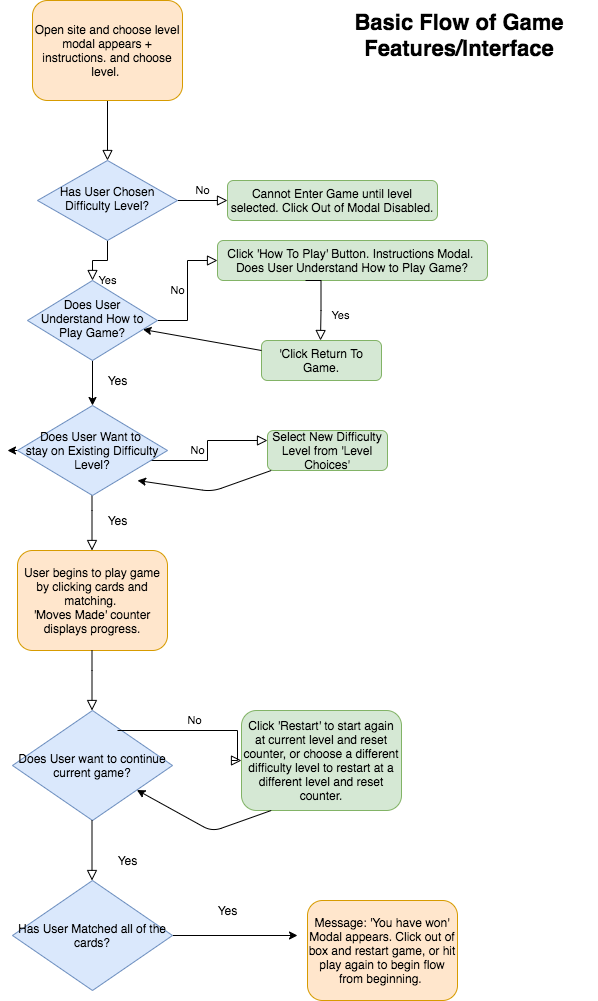

The diagram above was exported from draw.io. Its source (the exported page's mxGraphModel, read from the mxfile embedded in the PNG):
<mxGraphModel dx="946" dy="646" grid="1" gridSize="10" guides="1" tooltips="1" connect="1" arrows="1" fold="1" page="1" pageScale="1" pageWidth="827" pageHeight="1169" math="0" shadow="0">
  <root>
    <mxCell id="WIyWlLk6GJQsqaUBKTNV-0" />
    <mxCell id="WIyWlLk6GJQsqaUBKTNV-1" parent="WIyWlLk6GJQsqaUBKTNV-0" />
    <mxCell id="WIyWlLk6GJQsqaUBKTNV-2" value="" style="rounded=0;html=1;jettySize=auto;orthogonalLoop=1;fontSize=11;endArrow=block;endFill=0;endSize=8;strokeWidth=1;shadow=0;labelBackgroundColor=none;edgeStyle=orthogonalEdgeStyle;" parent="WIyWlLk6GJQsqaUBKTNV-1" source="WIyWlLk6GJQsqaUBKTNV-3" target="WIyWlLk6GJQsqaUBKTNV-6" edge="1">
      <mxGeometry relative="1" as="geometry" />
    </mxCell>
    <mxCell id="WIyWlLk6GJQsqaUBKTNV-3" value="Open site and choose level modal appears + instructions. and choose level.&amp;nbsp;&lt;br&gt;" style="rounded=1;whiteSpace=wrap;html=1;fontSize=12;glass=0;strokeWidth=1;shadow=0;fillColor=#ffe6cc;strokeColor=#d79b00;" parent="WIyWlLk6GJQsqaUBKTNV-1" vertex="1">
      <mxGeometry x="125" y="10" width="150" height="100" as="geometry" />
    </mxCell>
    <mxCell id="WIyWlLk6GJQsqaUBKTNV-4" value="Yes" style="rounded=0;html=1;jettySize=auto;orthogonalLoop=1;fontSize=11;endArrow=block;endFill=0;endSize=8;strokeWidth=1;shadow=0;labelBackgroundColor=none;edgeStyle=orthogonalEdgeStyle;" parent="WIyWlLk6GJQsqaUBKTNV-1" source="WIyWlLk6GJQsqaUBKTNV-6" target="WIyWlLk6GJQsqaUBKTNV-10" edge="1">
      <mxGeometry x="1" y="15" relative="1" as="geometry">
        <mxPoint as="offset" />
      </mxGeometry>
    </mxCell>
    <mxCell id="WIyWlLk6GJQsqaUBKTNV-5" value="No" style="edgeStyle=orthogonalEdgeStyle;rounded=0;html=1;jettySize=auto;orthogonalLoop=1;fontSize=11;endArrow=block;endFill=0;endSize=8;strokeWidth=1;shadow=0;labelBackgroundColor=none;" parent="WIyWlLk6GJQsqaUBKTNV-1" source="WIyWlLk6GJQsqaUBKTNV-6" target="WIyWlLk6GJQsqaUBKTNV-7" edge="1">
      <mxGeometry y="10" relative="1" as="geometry">
        <mxPoint as="offset" />
      </mxGeometry>
    </mxCell>
    <mxCell id="WIyWlLk6GJQsqaUBKTNV-6" value="Has User Chosen Difficulty Level?" style="rhombus;whiteSpace=wrap;html=1;shadow=0;fontFamily=Helvetica;fontSize=12;align=center;strokeWidth=1;spacing=6;spacingTop=-4;fillColor=#dae8fc;strokeColor=#6c8ebf;" parent="WIyWlLk6GJQsqaUBKTNV-1" vertex="1">
      <mxGeometry x="130" y="170" width="140" height="80" as="geometry" />
    </mxCell>
    <mxCell id="WIyWlLk6GJQsqaUBKTNV-7" value="Cannot Enter Game until level selected. Click Out of Modal Disabled." style="rounded=1;whiteSpace=wrap;html=1;fontSize=12;glass=0;strokeWidth=1;shadow=0;fillColor=#d5e8d4;strokeColor=#82b366;" parent="WIyWlLk6GJQsqaUBKTNV-1" vertex="1">
      <mxGeometry x="320" y="190" width="210" height="40" as="geometry" />
    </mxCell>
    <mxCell id="WIyWlLk6GJQsqaUBKTNV-9" value="No" style="edgeStyle=orthogonalEdgeStyle;rounded=0;html=1;jettySize=auto;orthogonalLoop=1;fontSize=11;endArrow=block;endFill=0;endSize=8;strokeWidth=1;shadow=0;labelBackgroundColor=none;" parent="WIyWlLk6GJQsqaUBKTNV-1" source="WIyWlLk6GJQsqaUBKTNV-10" target="WIyWlLk6GJQsqaUBKTNV-12" edge="1">
      <mxGeometry y="10" relative="1" as="geometry">
        <mxPoint as="offset" />
      </mxGeometry>
    </mxCell>
    <mxCell id="A66hcL1KuoljpVN-z8G8-14" value="" style="edgeStyle=orthogonalEdgeStyle;rounded=0;orthogonalLoop=1;jettySize=auto;html=1;" edge="1" parent="WIyWlLk6GJQsqaUBKTNV-1" source="WIyWlLk6GJQsqaUBKTNV-10" target="A66hcL1KuoljpVN-z8G8-10">
      <mxGeometry relative="1" as="geometry" />
    </mxCell>
    <mxCell id="WIyWlLk6GJQsqaUBKTNV-10" value="Does User Understand How to Play Game?" style="rhombus;whiteSpace=wrap;html=1;shadow=0;fontFamily=Helvetica;fontSize=12;align=center;strokeWidth=1;spacing=6;spacingTop=-4;fillColor=#dae8fc;strokeColor=#6c8ebf;" parent="WIyWlLk6GJQsqaUBKTNV-1" vertex="1">
      <mxGeometry x="120" y="290" width="130" height="80" as="geometry" />
    </mxCell>
    <mxCell id="WIyWlLk6GJQsqaUBKTNV-12" value="Click 'How To Play' Button. Instructions Modal.&amp;nbsp;&lt;br&gt;Does User Understand How to Play Game?" style="rounded=1;whiteSpace=wrap;html=1;fontSize=12;glass=0;strokeWidth=1;shadow=0;fillColor=#d5e8d4;strokeColor=#82b366;" parent="WIyWlLk6GJQsqaUBKTNV-1" vertex="1">
      <mxGeometry x="310" y="250" width="270" height="40" as="geometry" />
    </mxCell>
    <mxCell id="A66hcL1KuoljpVN-z8G8-0" value="'Click Return To Game." style="rounded=1;whiteSpace=wrap;html=1;fontSize=12;glass=0;strokeWidth=1;shadow=0;fillColor=#d5e8d4;strokeColor=#82b366;" vertex="1" parent="WIyWlLk6GJQsqaUBKTNV-1">
      <mxGeometry x="354" y="350" width="120" height="40" as="geometry" />
    </mxCell>
    <mxCell id="A66hcL1KuoljpVN-z8G8-2" value="Yes" style="rounded=0;html=1;jettySize=auto;orthogonalLoop=1;fontSize=11;endArrow=block;endFill=0;endSize=8;strokeWidth=1;shadow=0;labelBackgroundColor=none;edgeStyle=orthogonalEdgeStyle;" edge="1" parent="WIyWlLk6GJQsqaUBKTNV-1">
      <mxGeometry x="0.3333" y="20" relative="1" as="geometry">
        <mxPoint as="offset" />
        <mxPoint x="398" y="290" as="sourcePoint" />
        <mxPoint x="413" y="350" as="targetPoint" />
        <Array as="points">
          <mxPoint x="413.5" y="290" />
          <mxPoint x="413.5" y="320" />
        </Array>
      </mxGeometry>
    </mxCell>
    <mxCell id="A66hcL1KuoljpVN-z8G8-3" value="" style="endArrow=classic;html=1;exitX=0;exitY=0.25;exitDx=0;exitDy=0;" edge="1" parent="WIyWlLk6GJQsqaUBKTNV-1" source="A66hcL1KuoljpVN-z8G8-0" target="WIyWlLk6GJQsqaUBKTNV-10">
      <mxGeometry width="50" height="50" relative="1" as="geometry">
        <mxPoint x="340" y="430" as="sourcePoint" />
        <mxPoint x="390" y="380" as="targetPoint" />
      </mxGeometry>
    </mxCell>
    <mxCell id="A66hcL1KuoljpVN-z8G8-4" value="" style="rounded=0;html=1;jettySize=auto;orthogonalLoop=1;fontSize=11;endArrow=block;endFill=0;endSize=8;strokeWidth=1;shadow=0;labelBackgroundColor=none;edgeStyle=orthogonalEdgeStyle;" edge="1" parent="WIyWlLk6GJQsqaUBKTNV-1">
      <mxGeometry relative="1" as="geometry">
        <mxPoint x="184.5" y="500" as="sourcePoint" />
        <mxPoint x="184.5" y="560" as="targetPoint" />
        <Array as="points">
          <mxPoint x="184.5" y="520" />
          <mxPoint x="184.5" y="520" />
        </Array>
      </mxGeometry>
    </mxCell>
    <mxCell id="A66hcL1KuoljpVN-z8G8-5" value="Yes" style="text;html=1;align=center;verticalAlign=middle;resizable=0;points=[];autosize=1;" vertex="1" parent="WIyWlLk6GJQsqaUBKTNV-1">
      <mxGeometry x="190" y="520" width="40" height="20" as="geometry" />
    </mxCell>
    <mxCell id="A66hcL1KuoljpVN-z8G8-7" value="Select New Difficulty Level from 'Level Choices'" style="rounded=1;whiteSpace=wrap;html=1;fontSize=12;glass=0;strokeWidth=1;shadow=0;fillColor=#d5e8d4;strokeColor=#82b366;" vertex="1" parent="WIyWlLk6GJQsqaUBKTNV-1">
      <mxGeometry x="360" y="440" width="120" height="40" as="geometry" />
    </mxCell>
    <mxCell id="A66hcL1KuoljpVN-z8G8-8" value="No" style="edgeStyle=orthogonalEdgeStyle;rounded=0;html=1;jettySize=auto;orthogonalLoop=1;fontSize=11;endArrow=block;endFill=0;endSize=8;strokeWidth=1;shadow=0;labelBackgroundColor=none;entryX=0;entryY=0.25;entryDx=0;entryDy=0;" edge="1" parent="WIyWlLk6GJQsqaUBKTNV-1" target="A66hcL1KuoljpVN-z8G8-7">
      <mxGeometry y="10" relative="1" as="geometry">
        <mxPoint as="offset" />
        <mxPoint x="240" y="470" as="sourcePoint" />
        <mxPoint x="300" y="410" as="targetPoint" />
      </mxGeometry>
    </mxCell>
    <mxCell id="A66hcL1KuoljpVN-z8G8-9" value="" style="endArrow=classic;html=1;" edge="1" parent="WIyWlLk6GJQsqaUBKTNV-1" source="A66hcL1KuoljpVN-z8G8-7">
      <mxGeometry width="50" height="50" relative="1" as="geometry">
        <mxPoint x="348.55" y="511.03999999999996" as="sourcePoint" />
        <mxPoint x="229.99776119402992" y="489.995223880597" as="targetPoint" />
        <Array as="points">
          <mxPoint x="304.55" y="501.03999999999996" />
        </Array>
      </mxGeometry>
    </mxCell>
    <mxCell id="A66hcL1KuoljpVN-z8G8-11" style="edgeStyle=orthogonalEdgeStyle;rounded=0;orthogonalLoop=1;jettySize=auto;html=1;exitX=0;exitY=0.5;exitDx=0;exitDy=0;" edge="1" parent="WIyWlLk6GJQsqaUBKTNV-1" source="A66hcL1KuoljpVN-z8G8-10">
      <mxGeometry relative="1" as="geometry">
        <mxPoint x="100" y="460" as="targetPoint" />
      </mxGeometry>
    </mxCell>
    <mxCell id="A66hcL1KuoljpVN-z8G8-10" value="&lt;span&gt;Does User Want to &lt;br&gt;stay on Existing Difficulty Level?&lt;/span&gt;" style="rhombus;whiteSpace=wrap;html=1;fillColor=#dae8fc;strokeColor=#6c8ebf;" vertex="1" parent="WIyWlLk6GJQsqaUBKTNV-1">
      <mxGeometry x="110" y="415" width="150" height="90" as="geometry" />
    </mxCell>
    <mxCell id="A66hcL1KuoljpVN-z8G8-13" value="User begins to play game by clicking cards and matching.&amp;nbsp;&lt;br&gt;'Moves Made' counter displays progress." style="rounded=1;whiteSpace=wrap;html=1;fontSize=12;glass=0;strokeWidth=1;shadow=0;fillColor=#ffe6cc;strokeColor=#d79b00;" vertex="1" parent="WIyWlLk6GJQsqaUBKTNV-1">
      <mxGeometry x="110" y="560" width="150" height="100" as="geometry" />
    </mxCell>
    <mxCell id="A66hcL1KuoljpVN-z8G8-16" value="Yes" style="text;html=1;align=center;verticalAlign=middle;resizable=0;points=[];autosize=1;" vertex="1" parent="WIyWlLk6GJQsqaUBKTNV-1">
      <mxGeometry x="190" y="380" width="40" height="20" as="geometry" />
    </mxCell>
    <mxCell id="A66hcL1KuoljpVN-z8G8-17" value="Does User want to continue current game?" style="rhombus;whiteSpace=wrap;html=1;fillColor=#dae8fc;strokeColor=#6c8ebf;" vertex="1" parent="WIyWlLk6GJQsqaUBKTNV-1">
      <mxGeometry x="105" y="720" width="160" height="110" as="geometry" />
    </mxCell>
    <mxCell id="A66hcL1KuoljpVN-z8G8-18" value="" style="rounded=0;html=1;jettySize=auto;orthogonalLoop=1;fontSize=11;endArrow=block;endFill=0;endSize=8;strokeWidth=1;shadow=0;labelBackgroundColor=none;edgeStyle=orthogonalEdgeStyle;" edge="1" parent="WIyWlLk6GJQsqaUBKTNV-1">
      <mxGeometry relative="1" as="geometry">
        <mxPoint x="184.5" y="660" as="sourcePoint" />
        <mxPoint x="184.5" y="720" as="targetPoint" />
        <Array as="points">
          <mxPoint x="184.5" y="680" />
          <mxPoint x="184.5" y="680" />
        </Array>
      </mxGeometry>
    </mxCell>
    <mxCell id="A66hcL1KuoljpVN-z8G8-19" value="Click 'Restart' to start again at current level and reset counter, or choose a different difficulty level to restart at a different level and reset counter." style="rounded=1;whiteSpace=wrap;html=1;fontSize=12;glass=0;strokeWidth=1;shadow=0;fillColor=#d5e8d4;strokeColor=#82b366;" vertex="1" parent="WIyWlLk6GJQsqaUBKTNV-1">
      <mxGeometry x="334" y="720" width="160" height="100" as="geometry" />
    </mxCell>
    <mxCell id="A66hcL1KuoljpVN-z8G8-20" value="No" style="edgeStyle=orthogonalEdgeStyle;rounded=0;html=1;jettySize=auto;orthogonalLoop=1;fontSize=11;endArrow=block;endFill=0;endSize=8;strokeWidth=1;shadow=0;labelBackgroundColor=none;" edge="1" parent="WIyWlLk6GJQsqaUBKTNV-1" target="A66hcL1KuoljpVN-z8G8-19">
      <mxGeometry y="10" relative="1" as="geometry">
        <mxPoint as="offset" />
        <mxPoint x="210" y="740" as="sourcePoint" />
        <mxPoint x="330" y="720" as="targetPoint" />
        <Array as="points">
          <mxPoint x="330" y="740" />
          <mxPoint x="330" y="770" />
        </Array>
      </mxGeometry>
    </mxCell>
    <mxCell id="A66hcL1KuoljpVN-z8G8-21" value="" style="endArrow=classic;html=1;" edge="1" parent="WIyWlLk6GJQsqaUBKTNV-1" target="A66hcL1KuoljpVN-z8G8-17">
      <mxGeometry width="50" height="50" relative="1" as="geometry">
        <mxPoint x="363.7378167641325" y="820" as="sourcePoint" />
        <mxPoint x="229.99776119402986" y="829.995223880597" as="targetPoint" />
        <Array as="points">
          <mxPoint x="304.55" y="841.04" />
        </Array>
      </mxGeometry>
    </mxCell>
    <mxCell id="A66hcL1KuoljpVN-z8G8-25" style="edgeStyle=orthogonalEdgeStyle;rounded=0;orthogonalLoop=1;jettySize=auto;html=1;exitX=1;exitY=0.5;exitDx=0;exitDy=0;" edge="1" parent="WIyWlLk6GJQsqaUBKTNV-1" source="A66hcL1KuoljpVN-z8G8-22">
      <mxGeometry relative="1" as="geometry">
        <mxPoint x="390" y="945" as="targetPoint" />
      </mxGeometry>
    </mxCell>
    <mxCell id="A66hcL1KuoljpVN-z8G8-22" value="Has User Matched all of the cards?" style="rhombus;whiteSpace=wrap;html=1;fillColor=#dae8fc;strokeColor=#6c8ebf;" vertex="1" parent="WIyWlLk6GJQsqaUBKTNV-1">
      <mxGeometry x="105" y="890" width="160" height="110" as="geometry" />
    </mxCell>
    <mxCell id="A66hcL1KuoljpVN-z8G8-23" value="" style="rounded=0;html=1;jettySize=auto;orthogonalLoop=1;fontSize=11;endArrow=block;endFill=0;endSize=8;strokeWidth=1;shadow=0;labelBackgroundColor=none;edgeStyle=orthogonalEdgeStyle;" edge="1" parent="WIyWlLk6GJQsqaUBKTNV-1">
      <mxGeometry relative="1" as="geometry">
        <mxPoint x="184.5" y="830" as="sourcePoint" />
        <mxPoint x="184.5" y="890" as="targetPoint" />
        <Array as="points">
          <mxPoint x="185" y="880" />
          <mxPoint x="185" y="880" />
        </Array>
      </mxGeometry>
    </mxCell>
    <mxCell id="A66hcL1KuoljpVN-z8G8-26" value="Message: 'You have won' Modal appears. Click out of box and restart game, or hit play again to begin flow from beginning.&amp;nbsp;" style="rounded=1;whiteSpace=wrap;html=1;fontSize=12;glass=0;strokeWidth=1;shadow=0;fillColor=#ffe6cc;strokeColor=#d79b00;" vertex="1" parent="WIyWlLk6GJQsqaUBKTNV-1">
      <mxGeometry x="400" y="910" width="150" height="100" as="geometry" />
    </mxCell>
    <mxCell id="A66hcL1KuoljpVN-z8G8-27" value="Yes" style="text;html=1;align=center;verticalAlign=middle;resizable=0;points=[];autosize=1;" vertex="1" parent="WIyWlLk6GJQsqaUBKTNV-1">
      <mxGeometry x="200" y="860" width="40" height="20" as="geometry" />
    </mxCell>
    <mxCell id="A66hcL1KuoljpVN-z8G8-28" value="Yes" style="text;html=1;align=center;verticalAlign=middle;resizable=0;points=[];autosize=1;" vertex="1" parent="WIyWlLk6GJQsqaUBKTNV-1">
      <mxGeometry x="300" y="910" width="40" height="20" as="geometry" />
    </mxCell>
    <mxCell id="A66hcL1KuoljpVN-z8G8-29" value="&lt;b&gt;&lt;font style=&quot;font-size: 22px&quot;&gt;Basic Flow of Game Features/Interface&lt;/font&gt;&lt;/b&gt;" style="text;html=1;strokeColor=none;fillColor=none;align=center;verticalAlign=middle;whiteSpace=wrap;rounded=0;" vertex="1" parent="WIyWlLk6GJQsqaUBKTNV-1">
      <mxGeometry x="414" y="20" width="276" height="50" as="geometry" />
    </mxCell>
  </root>
</mxGraphModel>